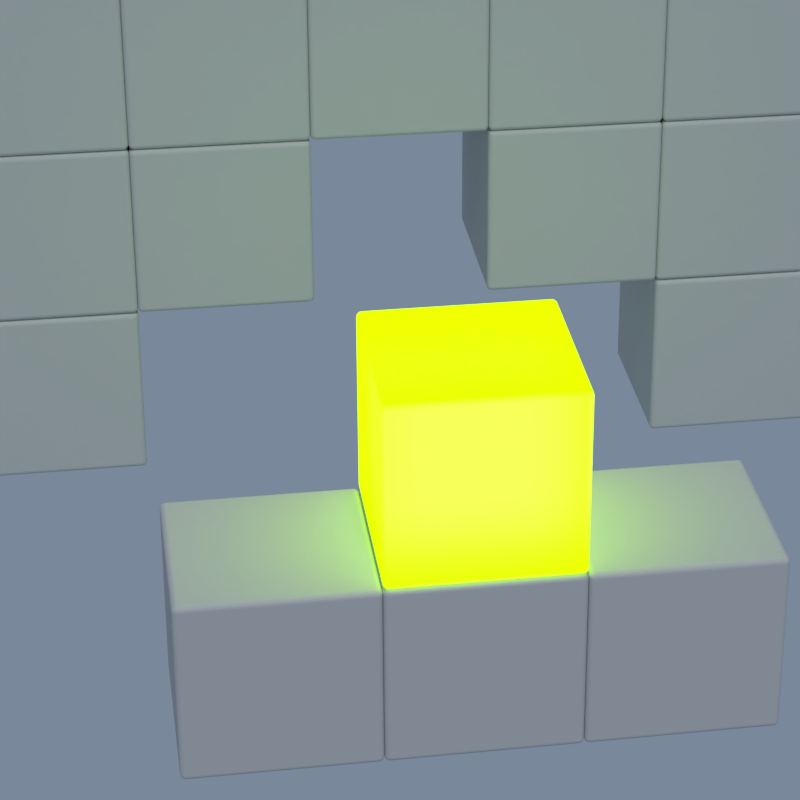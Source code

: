 # Source: icon.blend  (saved by Blender 2.78.0; exported with 4.5.12 LTS)
import bpy
from mathutils import Matrix  # noqa: F401  (used for matrix-valued properties, if any)

bpy.ops.wm.read_factory_settings(use_empty=True)
scene = bpy.context.scene
scene.name = 'Scene'

# ---- collections
col_collection_1 = bpy.data.collections.new('Collection 1'); scene.collection.children.link(col_collection_1)

# ---- materials (node trees are filled in below, after node groups)
mat_wall = bpy.data.materials.new('Wall')
mat_wall.alpha_threshold = 0.0
mat_wall.roughness = 0.5
mat_player = bpy.data.materials.new('Player')
mat_player.alpha_threshold = 0.0
mat_player.diffuse_color = (0.8, 0.3177, 0.01064, 1.0)
mat_player.roughness = 0.5

# ---- material node trees
mat_wall.use_nodes = True; mat_wall.node_tree.nodes.clear()
_N = mat_wall.node_tree.nodes; _L = mat_wall.node_tree.links
n0 = _N.new('ShaderNodeBsdfDiffuse'); n0.name = 'Diffuse BSDF'; n0.location = (10, 300)
n1 = _N.new('ShaderNodeOutputMaterial'); n1.name = 'Material Output'; n1.location = (438, 134)
n2 = _N.new('ShaderNodeMixShader'); n2.name = 'Mix Shader'; n2.location = (234, 136)
n2.inputs[0].default_value = 0.2455
n3 = _N.new('ShaderNodeBsdfRefraction'); n3.name = 'Refraction BSDF'; n3.location = (-69, -58)
n3.inputs[0].default_value = (0.8, 0.8, 0.8, 1.0)
n3.inputs[2].default_value = 1.75
n4 = _N.new('ShaderNodeHueSaturation'); n4.name = 'Hue Saturation Value'; n4.location = (-231, 290)
n4.inputs[2].default_value = 1.9
_L.new(n2.outputs[0], n1.inputs[0])
_L.new(n0.outputs[0], n2.inputs[1])
n1.is_active_output = True
mat_player.use_nodes = True; mat_player.node_tree.nodes.clear()
_N = mat_player.node_tree.nodes; _L = mat_player.node_tree.links
n0 = _N.new('ShaderNodeBsdfDiffuse'); n0.name = 'Diffuse BSDF'; n0.location = (50, 323)
n0.inputs[0].default_value = (0.8, 0.3177, 0.01064, 1.0)
n1 = _N.new('ShaderNodeOutputMaterial'); n1.name = 'Material Output'; n1.location = (519, 89)
n2 = _N.new('ShaderNodeBsdfGlass'); n2.name = 'Glass BSDF'; n2.location = (239, -251)
n2.distribution = 'BECKMANN'
n2.inputs[2].default_value = 1.45
n3 = _N.new('ShaderNodeBsdfRefraction'); n3.name = 'Refraction BSDF'; n3.location = (37, -206)
n3.inputs[0].default_value = (0.8, 0.8, 0.8, 1.0)
n3.inputs[1].default_value = 0.5701
n3.inputs[2].default_value = 2.1
n4 = _N.new('ShaderNodeMixShader'); n4.name = 'Mix Shader'; n4.location = (318, 61)
n4.inputs[0].default_value = 0.15
n5 = _N.new('ShaderNodeEmission'); n5.name = 'Emission'; n5.location = (114, 145)
n5.inputs[1].default_value = 5.0
n6 = _N.new('ShaderNodeHueSaturation'); n6.name = 'Hue Saturation Value'; n6.location = (-146, 88)
n6.inputs[1].default_value = 1.3
n6.inputs[2].default_value = 2.0
n6.inputs[4].default_value = (0.3577, 0.7991, 0.02094, 1.0)
_L.new(n6.outputs[0], n5.inputs[0])
_L.new(n4.outputs[0], n1.inputs[0])
_L.new(n3.outputs[0], n4.inputs[1])
_L.new(n5.outputs[0], n4.inputs[2])
n1.is_active_output = True

# ---- world
world_world = bpy.data.worlds.new('World'); scene.world = world_world
world_world.color = (0.1949, 0.2456, 0.3264)
world_world.use_sun_shadow = False
world_world.sun_shadow_jitter_overblur = 0.0
world_world.cycles.sampling_method = 'MANUAL'
world_world.light_settings.distance = 32.6

# ---- cameras
cam_camera_001 = bpy.data.cameras.new('Camera.001')
cam_camera_001.clip_end = 100.0
cam_camera_001.lens = 75.93
cam_camera_001.sensor_width = 22.3
cam_camera_001.sensor_height = 18.0
cam_camera_001.display_size = 2.0
cam_camera_001.shift_x = -0.19
cam_camera_001.lens_unit = 'FOV'
cam_camera_001.dof.focus_distance = 0.0

# ---- lights
light_sun_001 = bpy.data.lights.new('Sun.001', 'SUN')
light_sun_001.transmission_factor = 0.0
light_sun_001.angle = 0.1993
light_sun_001.energy = 1.0
light_sun_001.shadow_buffer_clip_start = 0.5
light_sun_001.shadow_soft_size = 0.1
light_sun_001.shadow_cascade_max_distance = 1000.0

# ---- meshes
me_cube_013 = bpy.data.meshes.new('Cube.013')
me_cube_013.from_pydata([(-1.0, -1.0, -1.0), (-1.0, -1.0, 1.0), (-1.0, 1.0, -1.0), (-1.0, 1.0, 1.0), (1.0, -1.0, -1.0), (1.0, -1.0, 1.0), (1.0, 1.0, -1.0), (1.0, 1.0, 1.0)], [], [(0, 1, 3, 2), (2, 3, 7, 6), (6, 7, 5, 4), (4, 5, 1, 0), (2, 6, 4, 0), (7, 3, 1, 5)])
me_cube_013.materials.append(mat_wall)
me_cube_013.use_remesh_preserve_volume = False
me_cube_013.use_remesh_preserve_attributes = False
me_cube_013.use_mirror_vertex_groups = False
me_cube_013.update()
me_cube_012 = bpy.data.meshes.new('Cube.012')
me_cube_012.from_pydata([(-1.0, -1.0, -1.0), (-1.0, -1.0, 1.0), (-1.0, 1.0, -1.0), (-1.0, 1.0, 1.0), (1.0, -1.0, -1.0), (1.0, -1.0, 1.0), (1.0, 1.0, -1.0), (1.0, 1.0, 1.0)], [], [(0, 1, 3, 2), (2, 3, 7, 6), (6, 7, 5, 4), (4, 5, 1, 0), (2, 6, 4, 0), (7, 3, 1, 5)])
me_cube_012.materials.append(mat_wall)
me_cube_012.use_remesh_preserve_volume = False
me_cube_012.use_remesh_preserve_attributes = False
me_cube_012.use_mirror_vertex_groups = False
me_cube_012.update()
me_cube_011 = bpy.data.meshes.new('Cube.011')
me_cube_011.from_pydata([(-1.0, -1.0, -1.0), (-1.0, -1.0, 1.0), (-1.0, 1.0, -1.0), (-1.0, 1.0, 1.0), (1.0, -1.0, -1.0), (1.0, -1.0, 1.0), (1.0, 1.0, -1.0), (1.0, 1.0, 1.0)], [], [(0, 1, 3, 2), (2, 3, 7, 6), (6, 7, 5, 4), (4, 5, 1, 0), (2, 6, 4, 0), (7, 3, 1, 5)])
me_cube_011.materials.append(mat_wall)
me_cube_011.use_remesh_preserve_volume = False
me_cube_011.use_remesh_preserve_attributes = False
me_cube_011.use_mirror_vertex_groups = False
me_cube_011.update()
me_cube_009 = bpy.data.meshes.new('Cube.009')
me_cube_009.from_pydata([(-1.0, -1.0, -1.0), (-1.0, -1.0, 1.0), (-1.0, 1.0, -1.0), (-1.0, 1.0, 1.0), (1.0, -1.0, -1.0), (1.0, -1.0, 1.0), (1.0, 1.0, -1.0), (1.0, 1.0, 1.0)], [], [(0, 1, 3, 2), (2, 3, 7, 6), (6, 7, 5, 4), (4, 5, 1, 0), (2, 6, 4, 0), (7, 3, 1, 5)])
me_cube_009.materials.append(mat_wall)
me_cube_009.use_remesh_preserve_volume = False
me_cube_009.use_remesh_preserve_attributes = False
me_cube_009.use_mirror_vertex_groups = False
me_cube_009.update()
me_cube_008 = bpy.data.meshes.new('Cube.008')
me_cube_008.from_pydata([(-1.0, -1.0, -1.0), (-1.0, -1.0, 1.0), (-1.0, 1.0, -1.0), (-1.0, 1.0, 1.0), (1.0, -1.0, -1.0), (1.0, -1.0, 1.0), (1.0, 1.0, -1.0), (1.0, 1.0, 1.0), (-1.0, -3.0, -1.0), (-1.0, -3.0, 1.0), (-1.0, -1.0, -1.0), (-1.0, -1.0, 1.0), (1.0, -3.0, -1.0), (1.0, -3.0, 1.0), (1.0, -1.0, -1.0), (1.0, -1.0, 1.0), (-1.0, -5.0, -1.0), (-1.0, -5.0, 1.0), (-1.0, -3.0, -1.0), (-1.0, -3.0, 1.0), (1.0, -5.0, -1.0), (1.0, -5.0, 1.0), (1.0, -3.0, -1.0), (1.0, -3.0, 1.0), (-1.0, -7.0, -1.0), (-1.0, -7.0, 1.0), (-1.0, -5.0, -1.0), (-1.0, -5.0, 1.0), (1.0, -7.0, -1.0), (1.0, -7.0, 1.0), (1.0, -5.0, -1.0), (1.0, -5.0, 1.0), (-1.0, -9.0, -1.0), (-1.0, -9.0, 1.0), (-1.0, -7.0, -1.0), (-1.0, -7.0, 1.0), (1.0, -9.0, -1.0), (1.0, -9.0, 1.0), (1.0, -7.0, -1.0), (1.0, -7.0, 1.0), (-1.0, -11.0, -1.0), (-1.0, -11.0, 1.0), (-1.0, -9.0, -1.0), (-1.0, -9.0, 1.0), (1.0, -11.0, -1.0), (1.0, -11.0, 1.0), (1.0, -9.0, -1.0), (1.0, -9.0, 1.0), (-1.0, -15.0, -1.0), (-1.0, -15.0, 1.0), (-1.0, -13.0, -1.0), (-1.0, -13.0, 1.0), (1.0, -15.0, -1.0), (1.0, -15.0, 1.0), (1.0, -13.0, -1.0), (1.0, -13.0, 1.0), (-1.0, -17.0, -1.0), (-1.0, -17.0, 1.0), (-1.0, -15.0, -1.0), (-1.0, -15.0, 1.0), (1.0, -17.0, -1.0), (1.0, -17.0, 1.0), (1.0, -15.0, -1.0), (1.0, -15.0, 1.0), (-1.0, -19.0, -1.0), (-1.0, -19.0, 1.0), (-1.0, -17.0, -1.0), (-1.0, -17.0, 1.0), (1.0, -19.0, -1.0), (1.0, -19.0, 1.0), (1.0, -17.0, -1.0), (1.0, -17.0, 1.0), (-1.0, -21.0, -1.0), (-1.0, -21.0, 1.0), (-1.0, -19.0, -1.0), (-1.0, -19.0, 1.0), (1.0, -21.0, -1.0), (1.0, -21.0, 1.0), (1.0, -19.0, -1.0), (1.0, -19.0, 1.0), (-1.0, -23.0, -1.0), (-1.0, -23.0, 1.0), (-1.0, -21.0, -1.0), (-1.0, -21.0, 1.0), (1.0, -23.0, -1.0), (1.0, -23.0, 1.0), (1.0, -21.0, -1.0), (1.0, -21.0, 1.0), (-1.0, -25.0, -1.0), (-1.0, -25.0, 1.0), (-1.0, -23.0, -1.0), (-1.0, -23.0, 1.0), (1.0, -25.0, -1.0), (1.0, -25.0, 1.0), (1.0, -23.0, -1.0), (1.0, -23.0, 1.0)], [], [(0, 1, 3, 2), (2, 3, 7, 6), (6, 7, 5, 4), (4, 5, 1, 0), (2, 6, 4, 0), (7, 3, 1, 5), (8, 9, 11, 10), (10, 11, 15, 14), (14, 15, 13, 12), (12, 13, 9, 8), (10, 14, 12, 8), (15, 11, 9, 13), (16, 17, 19, 18), (18, 19, 23, 22), (22, 23, 21, 20), (20, 21, 17, 16), (18, 22, 20, 16), (23, 19, 17, 21), (24, 25, 27, 26), (26, 27, 31, 30), (30, 31, 29, 28), (28, 29, 25, 24), (26, 30, 28, 24), (31, 27, 25, 29), (32, 33, 35, 34), (34, 35, 39, 38), (38, 39, 37, 36), (36, 37, 33, 32), (34, 38, 36, 32), (39, 35, 33, 37), (40, 41, 43, 42), (42, 43, 47, 46), (46, 47, 45, 44), (44, 45, 41, 40), (42, 46, 44, 40), (47, 43, 41, 45), (48, 49, 51, 50), (50, 51, 55, 54), (54, 55, 53, 52), (52, 53, 49, 48), (50, 54, 52, 48), (55, 51, 49, 53), (56, 57, 59, 58), (58, 59, 63, 62), (62, 63, 61, 60), (60, 61, 57, 56), (58, 62, 60, 56), (63, 59, 57, 61), (64, 65, 67, 66), (66, 67, 71, 70), (70, 71, 69, 68), (68, 69, 65, 64), (66, 70, 68, 64), (71, 67, 65, 69), (72, 73, 75, 74), (74, 75, 79, 78), (78, 79, 77, 76), (76, 77, 73, 72), (74, 78, 76, 72), (79, 75, 73, 77), (80, 81, 83, 82), (82, 83, 87, 86), (86, 87, 85, 84), (84, 85, 81, 80), (82, 86, 84, 80), (87, 83, 81, 85), (88, 89, 91, 90), (90, 91, 95, 94), (94, 95, 93, 92), (92, 93, 89, 88), (90, 94, 92, 88), (95, 91, 89, 93)])
me_cube_008.materials.append(mat_wall)
me_cube_008.use_remesh_preserve_volume = False
me_cube_008.use_remesh_preserve_attributes = False
me_cube_008.use_mirror_vertex_groups = False
me_cube_008.update()
me_cube_005 = bpy.data.meshes.new('Cube.005')
me_cube_005.from_pydata([(-1.0, -1.0, -1.0), (-1.0, -1.0, 1.0), (-1.0, 1.0, -1.0), (-1.0, 1.0, 1.0), (1.0, -1.0, -1.0), (1.0, -1.0, 1.0), (1.0, 1.0, -1.0), (1.0, 1.0, 1.0), (-1.0, -3.0, -1.0), (-1.0, -3.0, 1.0), (-1.0, -1.0, -1.0), (-1.0, -1.0, 1.0), (1.0, -3.0, -1.0), (1.0, -3.0, 1.0), (1.0, -1.0, -1.0), (1.0, -1.0, 1.0), (-1.0, -5.0, -1.0), (-1.0, -5.0, 1.0), (-1.0, -3.0, -1.0), (-1.0, -3.0, 1.0), (1.0, -5.0, -1.0), (1.0, -5.0, 1.0), (1.0, -3.0, -1.0), (1.0, -3.0, 1.0), (-1.0, -7.0, -1.0), (-1.0, -7.0, 1.0), (-1.0, -5.0, -1.0), (-1.0, -5.0, 1.0), (1.0, -7.0, -1.0), (1.0, -7.0, 1.0), (1.0, -5.0, -1.0), (1.0, -5.0, 1.0), (-1.0, -9.0, -1.0), (-1.0, -9.0, 1.0), (-1.0, -7.0, -1.0), (-1.0, -7.0, 1.0), (1.0, -9.0, -1.0), (1.0, -9.0, 1.0), (1.0, -7.0, -1.0), (1.0, -7.0, 1.0), (-1.0, -17.0, -1.0), (-1.0, -17.0, 1.0), (-1.0, -15.0, -1.0), (-1.0, -15.0, 1.0), (1.0, -17.0, -1.0), (1.0, -17.0, 1.0), (1.0, -15.0, -1.0), (1.0, -15.0, 1.0), (-1.0, -19.0, -1.0), (-1.0, -19.0, 1.0), (-1.0, -17.0, -1.0), (-1.0, -17.0, 1.0), (1.0, -19.0, -1.0), (1.0, -19.0, 1.0), (1.0, -17.0, -1.0), (1.0, -17.0, 1.0), (-1.0, -21.0, -1.0), (-1.0, -21.0, 1.0), (-1.0, -19.0, -1.0), (-1.0, -19.0, 1.0), (1.0, -21.0, -1.0), (1.0, -21.0, 1.0), (1.0, -19.0, -1.0), (1.0, -19.0, 1.0), (-1.0, -23.0, -1.0), (-1.0, -23.0, 1.0), (-1.0, -21.0, -1.0), (-1.0, -21.0, 1.0), (1.0, -23.0, -1.0), (1.0, -23.0, 1.0), (1.0, -21.0, -1.0), (1.0, -21.0, 1.0), (-1.0, -25.0, -1.0), (-1.0, -25.0, 1.0), (-1.0, -23.0, -1.0), (-1.0, -23.0, 1.0), (1.0, -25.0, -1.0), (1.0, -25.0, 1.0), (1.0, -23.0, -1.0), (1.0, -23.0, 1.0)], [], [(0, 1, 3, 2), (2, 3, 7, 6), (6, 7, 5, 4), (4, 5, 1, 0), (2, 6, 4, 0), (7, 3, 1, 5), (8, 9, 11, 10), (10, 11, 15, 14), (14, 15, 13, 12), (12, 13, 9, 8), (10, 14, 12, 8), (15, 11, 9, 13), (16, 17, 19, 18), (18, 19, 23, 22), (22, 23, 21, 20), (20, 21, 17, 16), (18, 22, 20, 16), (23, 19, 17, 21), (24, 25, 27, 26), (26, 27, 31, 30), (30, 31, 29, 28), (28, 29, 25, 24), (26, 30, 28, 24), (31, 27, 25, 29), (32, 33, 35, 34), (34, 35, 39, 38), (38, 39, 37, 36), (36, 37, 33, 32), (34, 38, 36, 32), (39, 35, 33, 37), (40, 41, 43, 42), (42, 43, 47, 46), (46, 47, 45, 44), (44, 45, 41, 40), (42, 46, 44, 40), (47, 43, 41, 45), (48, 49, 51, 50), (50, 51, 55, 54), (54, 55, 53, 52), (52, 53, 49, 48), (50, 54, 52, 48), (55, 51, 49, 53), (56, 57, 59, 58), (58, 59, 63, 62), (62, 63, 61, 60), (60, 61, 57, 56), (58, 62, 60, 56), (63, 59, 57, 61), (64, 65, 67, 66), (66, 67, 71, 70), (70, 71, 69, 68), (68, 69, 65, 64), (66, 70, 68, 64), (71, 67, 65, 69), (72, 73, 75, 74), (74, 75, 79, 78), (78, 79, 77, 76), (76, 77, 73, 72), (74, 78, 76, 72), (79, 75, 73, 77)])
me_cube_005.materials.append(mat_wall)
me_cube_005.use_remesh_preserve_volume = False
me_cube_005.use_remesh_preserve_attributes = False
me_cube_005.use_mirror_vertex_groups = False
me_cube_005.update()
me_cube_004 = bpy.data.meshes.new('Cube.004')
me_cube_004.from_pydata([(-1.0, -1.0, -1.0), (-1.0, -1.0, 1.0), (-1.0, 1.0, -1.0), (-1.0, 1.0, 1.0), (1.0, -1.0, -1.0), (1.0, -1.0, 1.0), (1.0, 1.0, -1.0), (1.0, 1.0, 1.0)], [], [(0, 1, 3, 2), (2, 3, 7, 6), (6, 7, 5, 4), (4, 5, 1, 0), (2, 6, 4, 0), (7, 3, 1, 5)])
me_cube_004.materials.append(mat_player)
me_cube_004.use_remesh_preserve_volume = False
me_cube_004.use_remesh_preserve_attributes = False
me_cube_004.use_mirror_vertex_groups = False
me_cube_004.update()
me_cube_003 = bpy.data.meshes.new('Cube.003')
me_cube_003.from_pydata([(-1.0, -1.0, -1.0), (-1.0, -1.0, 1.0), (-1.0, 1.0, -1.0), (-1.0, 1.0, 1.0), (1.0, -1.0, -1.0), (1.0, -1.0, 1.0), (1.0, 1.0, -1.0), (1.0, 1.0, 1.0)], [], [(0, 1, 3, 2), (2, 3, 7, 6), (6, 7, 5, 4), (4, 5, 1, 0), (2, 6, 4, 0), (7, 3, 1, 5)])
me_cube_003.materials.append(mat_wall)
me_cube_003.use_remesh_preserve_volume = False
me_cube_003.use_remesh_preserve_attributes = False
me_cube_003.use_mirror_vertex_groups = False
me_cube_003.update()
me_cube_002 = bpy.data.meshes.new('Cube.002')
me_cube_002.from_pydata([(-1.0, -1.0, -1.0), (-1.0, -1.0, 1.0), (-1.0, 1.0, -1.0), (-1.0, 1.0, 1.0), (1.0, -1.0, -1.0), (1.0, -1.0, 1.0), (1.0, 1.0, -1.0), (1.0, 1.0, 1.0)], [], [(0, 1, 3, 2), (2, 3, 7, 6), (6, 7, 5, 4), (4, 5, 1, 0), (2, 6, 4, 0), (7, 3, 1, 5)])
me_cube_002.materials.append(mat_wall)
me_cube_002.use_remesh_preserve_volume = False
me_cube_002.use_remesh_preserve_attributes = False
me_cube_002.use_mirror_vertex_groups = False
me_cube_002.update()
me_cube_001 = bpy.data.meshes.new('Cube.001')
me_cube_001.from_pydata([(-1.0, -1.0, -1.0), (-1.0, -1.0, 1.0), (-1.0, 1.0, -1.0), (-1.0, 1.0, 1.0), (1.0, -1.0, -1.0), (1.0, -1.0, 1.0), (1.0, 1.0, -1.0), (1.0, 1.0, 1.0)], [], [(0, 1, 3, 2), (2, 3, 7, 6), (6, 7, 5, 4), (4, 5, 1, 0), (2, 6, 4, 0), (7, 3, 1, 5)])
me_cube_001.materials.append(mat_wall)
me_cube_001.use_remesh_preserve_volume = False
me_cube_001.use_remesh_preserve_attributes = False
me_cube_001.use_mirror_vertex_groups = False
me_cube_001.update()

# ---- objects
ob_sun = bpy.data.objects.new('Sun', light_sun_001)
ob_cube_010 = bpy.data.objects.new('Cube.010', me_cube_013)
ob_cube_009 = bpy.data.objects.new('Cube.009', me_cube_012)
ob_cube_008 = bpy.data.objects.new('Cube.008', me_cube_011)
ob_cube_006 = bpy.data.objects.new('Cube.006', me_cube_009)
ob_cube_005 = bpy.data.objects.new('Cube.005', me_cube_008)
ob_cube_004 = bpy.data.objects.new('Cube.004', me_cube_005)
ob_camera = bpy.data.objects.new('Camera', cam_camera_001)
ob_cube_003 = bpy.data.objects.new('Cube.003', me_cube_004)
ob_cube_002 = bpy.data.objects.new('Cube.002', me_cube_003)
ob_cube_001 = bpy.data.objects.new('Cube.001', me_cube_002)
ob_cube = bpy.data.objects.new('Cube', me_cube_001)

# ---- transforms, parenting, visibility, modifiers, constraints
ob_sun.location = (-6.026, -6.97e-08, 15.83)
ob_sun.rotation_euler = (2.21e-08, -0.538, -8.018e-08)
ob_sun.lineart.crease_threshold = 0.0
ob_cube_010.location = (5.432, 12.0, 10.0)
ob_cube_010.lineart.crease_threshold = 0.0
_m = ob_cube_010.modifiers.new('Bevel', 'BEVEL')
_m.width = 0.083
_m.width_pct = 0.083
_m.segments = 5
_m.limit_method = 'NONE'
_m.offset_type = 'WIDTH'
_m.profile = 0.49
_m.spread = 0.0
_m = ob_cube_010.modifiers.new('Array', 'ARRAY')
_m.count = 13
_m.constant_offset_displace = (0.0, 0.0, 0.0)
_m.relative_offset_displace = (0.0, -1.0, 0.0)
ob_cube_009.location = (5.432, 12.0, 8.0)
ob_cube_009.lineart.crease_threshold = 0.0
_m = ob_cube_009.modifiers.new('Bevel', 'BEVEL')
_m.width = 0.083
_m.width_pct = 0.083
_m.segments = 5
_m.limit_method = 'NONE'
_m.offset_type = 'WIDTH'
_m.profile = 0.49
_m.spread = 0.0
_m = ob_cube_009.modifiers.new('Array', 'ARRAY')
_m.count = 13
_m.constant_offset_displace = (0.0, 0.0, 0.0)
_m.relative_offset_displace = (0.0, -1.0, 0.0)
ob_cube_008.location = (5.432, 12.0, 6.0)
ob_cube_008.lineart.crease_threshold = 0.0
_m = ob_cube_008.modifiers.new('Bevel', 'BEVEL')
_m.width = 0.083
_m.width_pct = 0.083
_m.segments = 5
_m.limit_method = 'NONE'
_m.offset_type = 'WIDTH'
_m.profile = 0.49
_m.spread = 0.0
_m = ob_cube_008.modifiers.new('Array', 'ARRAY')
_m.count = 13
_m.constant_offset_displace = (0.0, 0.0, 0.0)
_m.relative_offset_displace = (0.0, -1.0, 0.0)
ob_cube_006.location = (5.432, 12.0, 4.0)
ob_cube_006.lineart.crease_threshold = 0.0
_m = ob_cube_006.modifiers.new('Bevel', 'BEVEL')
_m.width = 0.083
_m.width_pct = 0.083
_m.segments = 5
_m.limit_method = 'NONE'
_m.offset_type = 'WIDTH'
_m.profile = 0.49
_m.spread = 0.0
_m = ob_cube_006.modifiers.new('Array', 'ARRAY')
_m.count = 13
_m.constant_offset_displace = (0.0, 0.0, 0.0)
_m.relative_offset_displace = (0.0, -1.0, 0.0)
ob_cube_005.location = (5.432, 12.0, 2.0)
ob_cube_005.lineart.crease_threshold = 0.0
_m = ob_cube_005.modifiers.new('Bevel', 'BEVEL')
_m.width = 0.083
_m.width_pct = 0.083
_m.segments = 5
_m.limit_method = 'NONE'
_m.offset_type = 'WIDTH'
_m.profile = 0.49
_m.spread = 0.0
ob_cube_004.location = (5.432, 12.0, 0.0)
ob_cube_004.lineart.crease_threshold = 0.0
_m = ob_cube_004.modifiers.new('Bevel', 'BEVEL')
_m.width = 0.083
_m.width_pct = 0.083
_m.segments = 5
_m.limit_method = 'NONE'
_m.offset_type = 'WIDTH'
_m.profile = 0.49
_m.spread = 0.0
ob_camera.location = (-23.43, 3.632, 15.01)
ob_camera.rotation_euler = (1.071, -0.02012, -1.752)
ob_camera.lineart.crease_threshold = 0.0
ob_cube_003.location = (-0.7439, 0.0, 2.0)
ob_cube_003.lineart.crease_threshold = 0.0
_m = ob_cube_003.modifiers.new('Bevel', 'BEVEL')
_m.width = 0.083
_m.width_pct = 0.083
_m.segments = 5
_m.limit_method = 'NONE'
_m.offset_type = 'WIDTH'
_m.profile = 0.49
_m.spread = 0.0
ob_cube_002.location = (-0.7439, 2.0, 0.0)
ob_cube_002.lineart.crease_threshold = 0.0
_m = ob_cube_002.modifiers.new('Bevel', 'BEVEL')
_m.width = 0.083
_m.width_pct = 0.083
_m.segments = 5
_m.limit_method = 'NONE'
_m.offset_type = 'WIDTH'
_m.profile = 0.49
_m.spread = 0.0
ob_cube_001.location = (-0.7439, -2.0, 0.0)
ob_cube_001.lineart.crease_threshold = 0.0
_m = ob_cube_001.modifiers.new('Bevel', 'BEVEL')
_m.width = 0.083
_m.width_pct = 0.083
_m.segments = 5
_m.limit_method = 'NONE'
_m.offset_type = 'WIDTH'
_m.profile = 0.49
_m.spread = 0.0
ob_cube.location = (-0.7439, 0.0, 0.0)
ob_cube.lineart.crease_threshold = 0.0
_m = ob_cube.modifiers.new('Bevel', 'BEVEL')
_m.width = 0.083
_m.width_pct = 0.083
_m.segments = 5
_m.limit_method = 'NONE'
_m.offset_type = 'WIDTH'
_m.profile = 0.49
_m.spread = 0.0

# ---- collection membership
col_collection_1.objects.link(ob_sun)
col_collection_1.objects.link(ob_cube_010)
col_collection_1.objects.link(ob_cube_009)
col_collection_1.objects.link(ob_cube_008)
col_collection_1.objects.link(ob_cube_006)
col_collection_1.objects.link(ob_cube_005)
col_collection_1.objects.link(ob_cube_004)
col_collection_1.objects.link(ob_camera)
col_collection_1.objects.link(ob_cube_003)
col_collection_1.objects.link(ob_cube_002)
col_collection_1.objects.link(ob_cube_001)
col_collection_1.objects.link(ob_cube)

# ---- scene / render settings (as saved in the file)
scene.camera = ob_camera
scene.frame_start = 1; scene.frame_end = 250; scene.frame_set(0)
scene.render.engine = 'CYCLES'
scene.render.image_settings.color_depth = '16'
scene.render.resolution_x = 4096
scene.render.resolution_y = 4096
scene.render.dither_intensity = 0.0
scene.render.film_transparent = True
scene.render.motion_blur_shutter = 1.11
scene.cycles.use_denoising = False
scene.cycles.samples = 128
scene.cycles.sampling_pattern = 'TABULATED_SOBOL'
scene.cycles.light_sampling_threshold = 0.0
scene.cycles.use_adaptive_sampling = False
scene.cycles.use_light_tree = False
scene.cycles.blur_glossy = 0.0
scene.cycles.sample_clamp_indirect = 0.0
scene.view_settings.view_transform = 'Standard'
bpy.context.view_layer.update()
